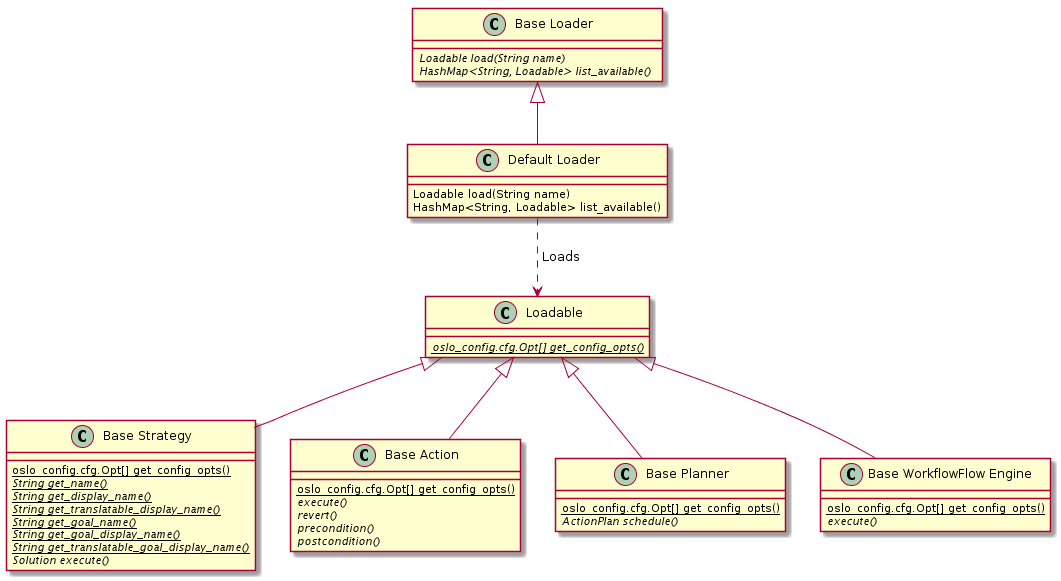

The diagram above was rendered by PlantUML. Its source (embedded in the PNG):
@startuml

class "Base Loader" {
    {abstract} Loadable load(String name)
    {abstract} HashMap<String, Loadable> list_available()  
}

class "Default Loader" {
    Loadable load(String name)
    HashMap<String, Loadable> list_available()
}

class Loadable {
  {abstract} {static} oslo_config.cfg.Opt[] get_config_opts()
}

class "Base Strategy" {
  {static} oslo_config.cfg.Opt[] get_config_opts()
  {abstract} {static} String get_name()
  {abstract} {static} String get_display_name()
  {abstract} {static} String get_translatable_display_name()
  {abstract} {static} String get_goal_name()
  {abstract} {static} String get_goal_display_name()
  {abstract} {static} String get_translatable_goal_display_name()
  {abstract} Solution execute()
}

class "Base Action" {
  {static} oslo_config.cfg.Opt[] get_config_opts()
  {abstract} execute()
  {abstract} revert()
  {abstract} precondition()
  {abstract} postcondition()
}

class "Base Planner" {
  {static} oslo_config.cfg.Opt[] get_config_opts()
  {abstract} ActionPlan schedule()
}

class "Base WorkflowFlow Engine" {
  {static} oslo_config.cfg.Opt[] get_config_opts()
  {abstract} execute()
}

"Base Loader" <|-- "Default Loader"
"Default Loader" ..> Loadable : " Loads"

"Loadable" <|-- "Base Strategy"
"Loadable" <|-- "Base Action"
"Loadable" <|-- "Base Planner"
"Loadable" <|-- "Base WorkflowFlow Engine"

@enduml